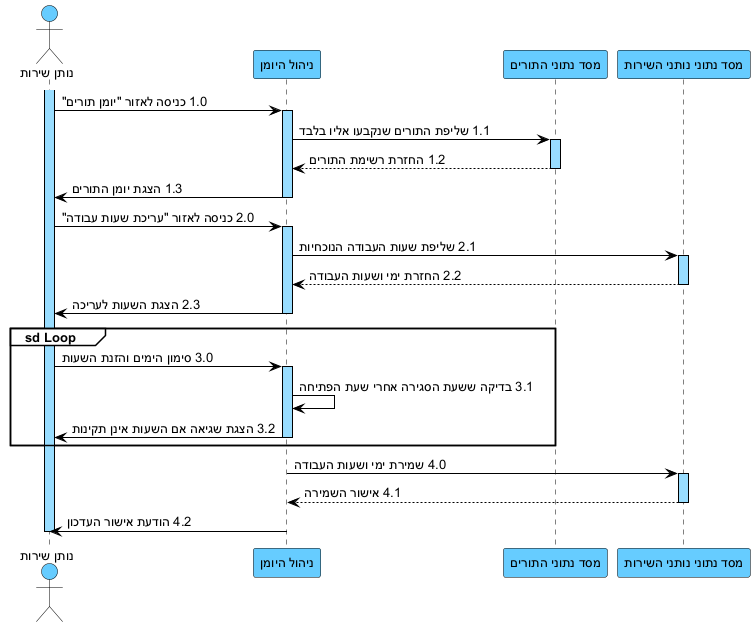

The diagram above was rendered by PlantUML. Its source (embedded in the PNG):
@startuml
skinparam backgroundColor white
skinparam defaultFontName Arial
skinparam defaultFontSize 13
skinparam sequence {
ArrowColor black
ArrowFontColor black
ActorBorderColor black
ActorBackgroundColor #66CCFF
LifeLineBorderColor black
LifeLineBackgroundColor #99DDFF
ParticipantBorderColor black
ParticipantBackgroundColor #66CCFF
ParticipantFontColor black
ParticipantFontSize 13
GroupBorderColor black
GroupBackgroundColor white
GroupHeaderFontColor black
}

actor "נותן שירות" as B
participant "ניהול היומן" as SCM
participant "מסד נתוני התורים" as ADB
participant "מסד נתוני נותני השירות" as SDB

activate B
B -> SCM : 1.0 כניסה לאזור "יומן תורים"
activate SCM
SCM -> ADB : 1.1 שליפת התורים שנקבעו אליו בלבד
activate ADB
ADB --> SCM : 1.2 החזרת רשימת התורים
deactivate ADB
SCM -> B : 1.3 הצגת יומן התורים
deactivate SCM

B -> SCM : 2.0 כניסה לאזור "עריכת שעות עבודה"
activate SCM
SCM -> SDB : 2.1 שליפת שעות העבודה הנוכחיות
activate SDB
SDB --> SCM : 2.2 החזרת ימי ושעות העבודה
deactivate SDB
SCM -> B : 2.3 הצגת השעות לעריכה
deactivate SCM

group sd Loop
B -> SCM : 3.0 סימון הימים והזנת השעות
activate SCM
SCM -> SCM : 3.1 בדיקה ששעת הסגירה אחרי שעת הפתיחה
SCM -> B : 3.2 הצגת שגיאה אם השעות אינן תקינות
deactivate SCM
end

activate SCM
SCM -> SDB : 4.0 שמירת ימי ושעות העבודה
activate SDB
SDB --> SCM : 4.1 אישור השמירה
deactivate SDB
SCM -> B : 4.2 הודעת אישור העדכון
deactivate SCM
deactivate B
@enduml